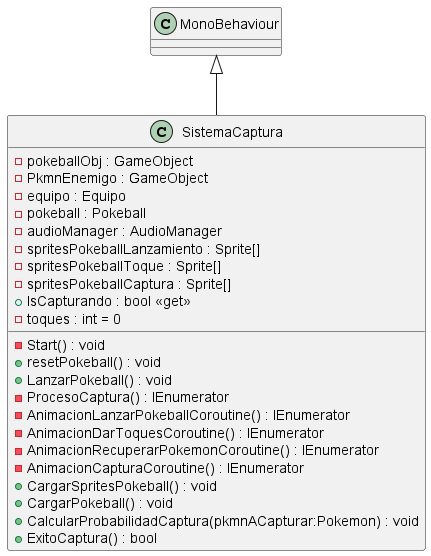

The diagram above was rendered by PlantUML. Its source (embedded in the PNG):
@startuml
class SistemaCaptura {
    - pokeballObj : GameObject
    - PkmnEnemigo : GameObject
    - equipo : Equipo
    - pokeball : Pokeball
    - audioManager : AudioManager
    - spritesPokeballLanzamiento : Sprite[]
    - spritesPokeballToque : Sprite[]
    - spritesPokeballCaptura : Sprite[]
    + IsCapturando : bool <<get>>
    - toques : int = 0
    - Start() : void
    + resetPokeball() : void
    + LanzarPokeball() : void
    - ProcesoCaptura() : IEnumerator
    - AnimacionLanzarPokeballCoroutine() : IEnumerator
    - AnimacionDarToquesCoroutine() : IEnumerator
    - AnimacionRecuperarPokemonCoroutine() : IEnumerator
    - AnimacionCapturaCoroutine() : IEnumerator
    + CargarSpritesPokeball() : void
    + CargarPokeball() : void
    + CalcularProbabilidadCaptura(pkmnACapturar:Pokemon) : void
    + ExitoCaptura() : bool
}
MonoBehaviour <|-- SistemaCaptura
@enduml